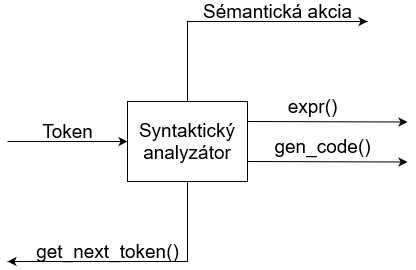

The diagram above was exported from draw.io. Its source (the exported page's mxGraphModel, read from the mxfile embedded in the PNG):
<mxGraphModel dx="981" dy="538" grid="1" gridSize="10" guides="1" tooltips="1" connect="1" arrows="1" fold="1" page="1" pageScale="1" pageWidth="850" pageHeight="1100" math="0" shadow="0">
  <root>
    <mxCell id="0" />
    <mxCell id="1" parent="0" />
    <mxCell id="ECcZWLPd1dTkBnq0sZ_G-1" value="&lt;font style=&quot;font-size: 19px&quot;&gt;Syntaktický analyzátor&lt;/font&gt;" style="rounded=0;whiteSpace=wrap;html=1;" vertex="1" parent="1">
      <mxGeometry x="320" y="360" width="120" height="80" as="geometry" />
    </mxCell>
    <mxCell id="ECcZWLPd1dTkBnq0sZ_G-3" value="&lt;font style=&quot;font-size: 19px&quot;&gt;Sémantická akcia&lt;/font&gt;" style="text;html=1;align=center;verticalAlign=middle;resizable=0;points=[];autosize=1;strokeColor=none;fillColor=none;strokeWidth=1;rotation=0;" vertex="1" parent="1">
      <mxGeometry x="390" y="260" width="160" height="20" as="geometry" />
    </mxCell>
    <mxCell id="ECcZWLPd1dTkBnq0sZ_G-4" value="" style="endArrow=classic;html=1;rounded=0;exitX=0.5;exitY=1;exitDx=0;exitDy=0;" edge="1" parent="1" source="ECcZWLPd1dTkBnq0sZ_G-1">
      <mxGeometry width="50" height="50" relative="1" as="geometry">
        <mxPoint x="400" y="410" as="sourcePoint" />
        <mxPoint x="200" y="520" as="targetPoint" />
        <Array as="points">
          <mxPoint x="380" y="480" />
          <mxPoint x="380" y="520" />
        </Array>
      </mxGeometry>
    </mxCell>
    <mxCell id="ECcZWLPd1dTkBnq0sZ_G-5" value="&lt;font style=&quot;font-size: 19px&quot;&gt;get_next_token()&lt;/font&gt;" style="text;html=1;align=center;verticalAlign=middle;resizable=0;points=[];autosize=1;strokeColor=none;fillColor=none;" vertex="1" parent="1">
      <mxGeometry x="220" y="500" width="160" height="20" as="geometry" />
    </mxCell>
    <mxCell id="ECcZWLPd1dTkBnq0sZ_G-7" value="" style="endArrow=classic;html=1;rounded=0;fontSize=19;entryX=0;entryY=0.5;entryDx=0;entryDy=0;" edge="1" parent="1" target="ECcZWLPd1dTkBnq0sZ_G-1">
      <mxGeometry width="50" height="50" relative="1" as="geometry">
        <mxPoint x="200" y="400" as="sourcePoint" />
        <mxPoint x="280" y="400" as="targetPoint" />
      </mxGeometry>
    </mxCell>
    <mxCell id="ECcZWLPd1dTkBnq0sZ_G-9" value="Token" style="text;html=1;align=center;verticalAlign=middle;resizable=0;points=[];autosize=1;strokeColor=none;fillColor=none;fontSize=19;" vertex="1" parent="1">
      <mxGeometry x="225" y="375" width="70" height="30" as="geometry" />
    </mxCell>
    <mxCell id="ECcZWLPd1dTkBnq0sZ_G-10" value="" style="endArrow=classic;html=1;rounded=0;fontSize=19;exitX=0.5;exitY=0;exitDx=0;exitDy=0;" edge="1" parent="1" source="ECcZWLPd1dTkBnq0sZ_G-1">
      <mxGeometry width="50" height="50" relative="1" as="geometry">
        <mxPoint x="380" y="340" as="sourcePoint" />
        <mxPoint x="560" y="280" as="targetPoint" />
        <Array as="points">
          <mxPoint x="380" y="280" />
          <mxPoint x="460" y="280" />
        </Array>
      </mxGeometry>
    </mxCell>
    <mxCell id="ECcZWLPd1dTkBnq0sZ_G-12" value="" style="endArrow=classic;html=1;rounded=0;fontSize=19;exitX=1;exitY=0.25;exitDx=0;exitDy=0;" edge="1" parent="1">
      <mxGeometry width="50" height="50" relative="1" as="geometry">
        <mxPoint x="440" y="420" as="sourcePoint" />
        <mxPoint x="600" y="420.5000000000001" as="targetPoint" />
      </mxGeometry>
    </mxCell>
    <mxCell id="ECcZWLPd1dTkBnq0sZ_G-13" value="" style="endArrow=classic;html=1;rounded=0;fontSize=19;exitX=1;exitY=0.25;exitDx=0;exitDy=0;" edge="1" parent="1">
      <mxGeometry width="50" height="50" relative="1" as="geometry">
        <mxPoint x="440" y="380" as="sourcePoint" />
        <mxPoint x="600" y="380.5000000000001" as="targetPoint" />
      </mxGeometry>
    </mxCell>
    <mxCell id="ECcZWLPd1dTkBnq0sZ_G-14" value="expr()" style="text;html=1;align=center;verticalAlign=middle;resizable=0;points=[];autosize=1;strokeColor=none;fillColor=none;fontSize=19;" vertex="1" parent="1">
      <mxGeometry x="470" y="350" width="70" height="30" as="geometry" />
    </mxCell>
    <mxCell id="ECcZWLPd1dTkBnq0sZ_G-15" value="gen_code()" style="text;html=1;align=center;verticalAlign=middle;resizable=0;points=[];autosize=1;strokeColor=none;fillColor=none;fontSize=19;" vertex="1" parent="1">
      <mxGeometry x="460" y="390" width="110" height="30" as="geometry" />
    </mxCell>
  </root>
</mxGraphModel>